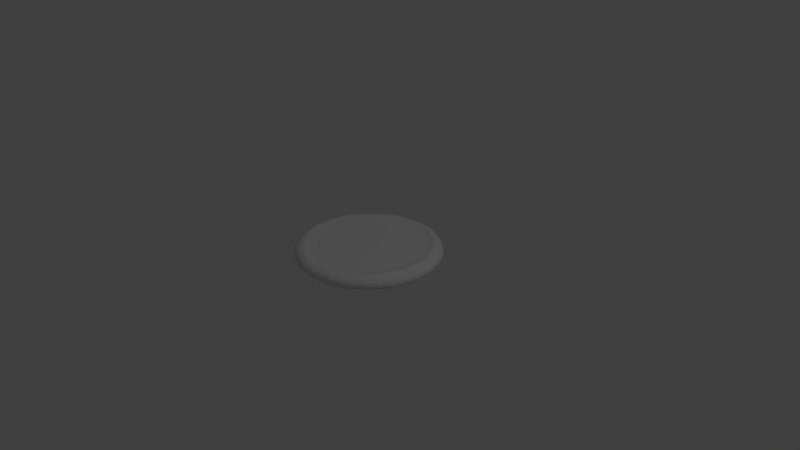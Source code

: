 # Source: pizzaDoeV2.blend  (saved by Blender 2.79.0; exported with 4.5.12 LTS)
import bpy
from mathutils import Matrix  # noqa: F401  (used for matrix-valued properties, if any)

bpy.ops.wm.read_factory_settings(use_empty=True)
scene = bpy.context.scene
scene.name = 'Scene'

# ---- collections
col_collection_1 = bpy.data.collections.new('Collection 1'); scene.collection.children.link(col_collection_1)

# ---- materials (node trees are filled in below, after node groups)
mat_lowpoly = bpy.data.materials.new('LowPoly')
mat_lowpoly.alpha_threshold = 0.0
mat_lowpoly.use_transparent_shadow = False
mat_lowpoly.roughness = 0.5

# ---- material node trees

# ---- world
world_world = bpy.data.worlds.new('World'); scene.world = world_world
world_world.color = (0.05088, 0.05088, 0.05088)
world_world.use_sun_shadow = False
world_world.sun_shadow_jitter_overblur = 0.0
world_world.cycles.sampling_method = 'MANUAL'

# ---- cameras
cam_camera = bpy.data.cameras.new('Camera')
cam_camera.clip_end = 100.0
cam_camera.lens = 35.0
cam_camera.sensor_width = 32.0
cam_camera.sensor_height = 18.0
cam_camera.ortho_scale = 7.314
cam_camera.dof.focus_distance = 0.0
cam_camera.dof.aperture_fstop = 128.0

# ---- lights
light_lamp = bpy.data.lights.new('Lamp', 'POINT')
light_lamp.transmission_factor = 0.0
light_lamp.cutoff_distance = 30.0
light_lamp.energy = 100.0
light_lamp.shadow_buffer_clip_start = 1.001
light_lamp.shadow_soft_size = 0.1
light_lamp.shadow_maximum_resolution = 0.006
light_lamp.use_absolute_resolution = True

# ---- meshes
me_circle = bpy.data.meshes.new('Circle')
me_circle.from_pydata([(0.0387, 1.017, 0.0), (-0.6201, 0.8447, 0.0), (-0.9671, 0.3142, 0.0), (-0.9671, -0.3142, 0.0), (-0.5977, -0.8226, 0.0), (8.94e-08, -1.017, 0.0), (0.5977, -0.8226, 0.0), (0.9671, -0.3142, 0.0), (0.9671, 0.3142, 0.0), (0.5977, 0.8407, 0.0), (-3.384e-09, 0.8865, 0.0), (-0.521, 0.7172, 0.0), (-0.8431, 0.2739, 0.0), (-0.8431, -0.2739, 0.0), (-0.521, -0.7172, 0.0), (7.411e-08, -0.8865, 0.0), (0.521, -0.7172, 0.0), (0.8431, -0.2739, 0.0), (0.8431, 0.2739, 0.0), (0.521, 0.7172, 0.0), (-8.228e-09, 0.7895, 0.0), (-0.4641, 0.6387, 0.0), (-0.7509, 0.244, 0.0), (-0.7509, -0.244, 0.0), (-0.4641, -0.6387, 0.0), (6.079e-08, -0.7895, 0.0), (0.4641, -0.6387, 0.0), (0.7509, -0.244, 0.0), (0.7509, 0.244, 0.0), (0.4641, 0.6387, 0.0), (-3.874e-08, 1.49e-08, 0.0), (0.9395, 0.2861, 0.1355), (0.9123, -0.3053, 0.1472), (0.5807, -0.7992, 0.1355), (8.593e-08, -0.9879, 0.1355), (-0.5807, -0.7992, 0.1355), (-0.9395, -0.3053, 0.1355), (-0.9395, 0.3053, 0.1355), (-0.5807, 0.7992, 0.1355), (-4.335e-10, 0.9879, 0.1355), (0.5807, 0.7841, 0.1422), (-3.384e-09, 0.9105, 0.1659), (-0.4756, 0.7172, 0.1838), (-0.8665, 0.2739, 0.1755), (-0.8431, -0.2975, 0.1896), (-0.521, -0.7172, 0.1838), (0.03009, -0.9076, 0.1586), (0.4862, -0.7172, 0.1671), (0.8431, -0.2287, 0.2015), (0.8104, 0.2739, 0.1687), (0.521, 0.7172, 0.1838), (0.004424, 0.8216, 0.08679), (-0.4275, 0.6553, 0.1134), (-0.7509, 0.3241, 0.1088), (-0.7806, -0.244, 0.1088), (-0.4302, -0.6387, 0.1088), (6.079e-08, -0.8279, 0.09173), (0.4641, -0.6189, 0.1267), (0.7509, -0.244, 0.1088), (0.7081, 0.2385, 0.1089), (0.4865, 0.671, 0.1091), (-3.874e-08, 1.49e-08, 0.08758), (0.9757, -0.317, 0.08741), (0.9757, 0.317, 0.08741), (-0.603, -0.83, 0.08741), (9e-08, -1.026, 0.08741), (-0.6174, 0.8156, 0.08741), (-0.981, 0.2893, 0.08635), (0.603, 0.83, 0.08741), (0.603, -0.83, 0.08741), (-0.9689, -0.3285, 0.08999), (-0.01636, 1.026, 0.08741)], [], [(8, 7, 17, 18), (5, 4, 14, 15), (2, 1, 11, 12), (9, 8, 18, 19), (6, 5, 15, 16), (3, 2, 12, 13), (0, 9, 19, 10), (7, 6, 16, 17), (4, 3, 13, 14), (1, 0, 10, 11), (15, 14, 24, 25), (12, 11, 21, 22), (19, 18, 28, 29), (16, 15, 25, 26), (13, 12, 22, 23), (10, 19, 29, 20), (17, 16, 26, 27), (14, 13, 23, 24), (11, 10, 20, 21), (18, 17, 27, 28), (22, 21, 30), (29, 28, 30), (26, 25, 30), (23, 22, 30), (20, 29, 30), (27, 26, 30), (24, 23, 30), (21, 20, 30), (28, 27, 30), (25, 24, 30), (31, 49, 48, 32), (34, 46, 45, 35), (37, 43, 42, 38), (40, 50, 49, 31), (33, 47, 46, 34), (36, 44, 43, 37), (39, 41, 50, 40), (32, 48, 47, 33), (35, 45, 44, 36), (38, 42, 41, 39), (46, 56, 55, 45), (43, 53, 52, 42), (50, 60, 59, 49), (47, 57, 56, 46), (44, 54, 53, 43), (41, 51, 60, 50), (48, 58, 57, 47), (45, 55, 54, 44), (42, 52, 51, 41), (53, 61, 52), (60, 61, 59), (57, 61, 56), (54, 61, 53), (51, 61, 60), (58, 61, 57), (55, 61, 54), (52, 61, 51), (59, 61, 58), (56, 61, 55), (63, 31, 32, 62), (65, 34, 35, 64), (67, 37, 38, 66), (68, 40, 31, 63), (69, 33, 34, 65), (70, 36, 37, 67), (71, 39, 40, 68), (62, 32, 33, 69), (64, 35, 36, 70), (66, 38, 39, 71), (1, 66, 71, 0), (4, 64, 70, 3), (7, 62, 69, 6), (0, 71, 68, 9), (3, 70, 67, 2), (6, 69, 65, 5), (9, 68, 63, 8), (2, 67, 66, 1), (5, 65, 64, 4), (8, 63, 62, 7), (49, 59, 58, 48)])
_uv = me_circle.uv_layers.new(name='UVMap')
_uv.uv.foreach_set('vector', [0.1638, 0.7219, 0.2781, 0.7219, 0.2781, 0.8362, 0.1638, 0.8362, 0.1638, 0.7219, 0.2781, 0.7219, 0.2781, 0.8362, 0.1638, 0.8362, 0.1638, 0.7219, 0.2781, 0.7219, 0.2781, 0.8362, 0.1638, 0.8362, 0.1638, 0.7219, 0.2781, 0.7219, 0.2781, 0.8362, 0.1638, 0.8362, 0.1638, 0.7219, 0.2781, 0.7219, 0.2781, 0.8362, 0.1638, 0.8362, 0.1638, 0.7219, 0.2781, 0.7219, 0.2781, 0.8362, 0.1638, 0.8362, 0.1638, 0.7219, 0.2781, 0.7219, 0.2781, 0.8362, 0.1638, 0.8362, 0.1638, 0.7219, 0.2781, 0.7219, 0.2781, 0.8362, 0.1638, 0.8362, 0.1638, 0.7219, 0.2781, 0.7219, 0.2781, 0.8362, 0.1638, 0.8362, 0.1638, 0.7219, 0.2781, 0.7219, 0.2781, 0.8362, 0.1638, 0.8362, 0.1638, 0.7219, 0.2781, 0.7219, 0.2781, 0.8362, 0.1638, 0.8362, 0.1638, 0.7219, 0.2781, 0.7219, 0.2781, 0.8362, 0.1638, 0.8362, 0.1638, 0.7219, 0.2781, 0.7219, 0.2781, 0.8362, 0.1638, 0.8362, 0.1638, 0.7219, 0.2781, 0.7219, 0.2781, 0.8362, 0.1638, 0.8362, 0.1638, 0.7219, 0.2781, 0.7219, 0.2781, 0.8362, 0.1638, 0.8362, 0.1638, 0.7219, 0.2781, 0.7219, 0.2781, 0.8362, 0.1638, 0.8362, 0.1638, 0.7219, 0.2781, 0.7219, 0.2781, 0.8362, 0.1638, 0.8362, 0.1638, 0.7219, 0.2781, 0.7219, 0.2781, 0.8362, 0.1638, 0.8362, 0.1638, 0.7219, 0.2781, 0.7219, 0.2781, 0.8362, 0.1638, 0.8362, 0.1638, 0.7219, 0.2781, 0.7219, 0.2781, 0.8362, 0.1638, 0.8362, 0.1638, 0.7219, 0.2781, 0.7219, 0.2781, 0.8362, 0.1638, 0.7219, 0.2781, 0.7219, 0.2781, 0.8362, 0.1638, 0.7219, 0.2781, 0.7219, 0.2781, 0.8362, 0.1638, 0.7219, 0.2781, 0.7219, 0.2781, 0.8362, 0.1638, 0.7219, 0.2781, 0.7219, 0.2781, 0.8362, 0.1638, 0.7219, 0.2781, 0.7219, 0.2781, 0.8362, 0.1638, 0.7219, 0.2781, 0.7219, 0.2781, 0.8362, 0.1638, 0.7219, 0.2781, 0.7219, 0.2781, 0.8362, 0.1638, 0.7219, 0.2781, 0.7219, 0.2781, 0.8362, 0.1638, 0.7219, 0.2781, 0.7219, 0.2781, 0.8362, 0.3157, 0.7033, 0.4301, 0.7033, 0.4301, 0.8176, 0.3157, 0.8176, 0.3157, 0.7033, 0.4301, 0.7033, 0.4301, 0.8176, 0.3157, 0.8176, 0.3157, 0.7033, 0.4301, 0.7033, 0.4301, 0.8176, 0.3157, 0.8176, 0.3157, 0.7033, 0.4301, 0.7033, 0.4301, 0.8176, 0.3157, 0.8176, 0.3157, 0.7033, 0.4301, 0.7033, 0.4301, 0.8176, 0.3157, 0.8176, 0.3157, 0.7033, 0.4301, 0.7033, 0.4301, 0.8176, 0.3157, 0.8176, 0.3157, 0.7033, 0.4301, 0.7033, 0.4301, 0.8176, 0.3157, 0.8176, 0.3157, 0.7033, 0.4301, 0.7033, 0.4301, 0.8176, 0.3157, 0.8176, 0.3157, 0.7033, 0.4301, 0.7033, 0.4301, 0.8176, 0.3157, 0.8176, 0.3157, 0.7033, 0.4301, 0.7033, 0.4301, 0.8176, 0.3157, 0.8176, 0.2041, 0.2258, 0.3184, 0.2258, 0.3184, 0.3401, 0.2041, 0.3401, 0.2041, 0.2258, 0.3184, 0.2258, 0.3184, 0.3401, 0.2041, 0.3401, 0.2041, 0.2258, 0.3184, 0.2258, 0.3184, 0.3401, 0.2041, 0.3401, 0.2041, 0.2258, 0.3184, 0.2258, 0.3184, 0.3401, 0.2041, 0.3401, 0.2041, 0.2258, 0.3184, 0.2258, 0.3184, 0.3401, 0.2041, 0.3401, 0.2041, 0.2258, 0.3184, 0.2258, 0.3184, 0.3401, 0.2041, 0.3401, 0.2041, 0.2258, 0.3184, 0.2258, 0.3184, 0.3401, 0.2041, 0.3401, 0.2041, 0.2258, 0.3184, 0.2258, 0.3184, 0.3401, 0.2041, 0.3401, 0.2041, 0.2258, 0.3184, 0.2258, 0.3184, 0.3401, 0.2041, 0.3401, 0.1638, 0.7219, 0.2781, 0.7219, 0.2781, 0.8362, 0.1638, 0.7219, 0.2781, 0.7219, 0.2781, 0.8362, 0.1638, 0.7219, 0.2781, 0.7219, 0.2781, 0.8362, 0.1638, 0.7219, 0.2781, 0.7219, 0.2781, 0.8362, 0.1638, 0.7219, 0.2781, 0.7219, 0.2781, 0.8362, 0.1638, 0.7219, 0.2781, 0.7219, 0.2781, 0.8362, 0.1638, 0.7219, 0.2781, 0.7219, 0.2781, 0.8362, 0.1638, 0.7219, 0.2781, 0.7219, 0.2781, 0.8362, 0.1638, 0.7219, 0.2781, 0.7219, 0.2781, 0.8362, 0.1638, 0.7219, 0.2781, 0.7219, 0.2781, 0.8362, 0.7126, 0.7219, 0.8269, 0.7219, 0.8269, 0.8362, 0.7126, 0.8362, 0.7126, 0.7219, 0.8269, 0.7219, 0.8269, 0.8362, 0.7126, 0.8362, 0.7126, 0.7219, 0.8269, 0.7219, 0.8269, 0.8362, 0.7126, 0.8362, 0.7126, 0.7219, 0.8269, 0.7219, 0.8269, 0.8362, 0.7126, 0.8362, 0.7126, 0.7219, 0.8269, 0.7219, 0.8269, 0.8362, 0.7126, 0.8362, 0.7126, 0.7219, 0.8269, 0.7219, 0.8269, 0.8362, 0.7126, 0.8362, 0.7126, 0.7219, 0.8269, 0.7219, 0.8269, 0.8362, 0.7126, 0.8362, 0.7126, 0.7219, 0.8269, 0.7219, 0.8269, 0.8362, 0.7126, 0.8362, 0.7126, 0.7219, 0.8269, 0.7219, 0.8269, 0.8362, 0.7126, 0.8362, 0.7126, 0.7219, 0.8269, 0.7219, 0.8269, 0.8362, 0.7126, 0.8362, 0.6692, 0.7002, 0.7835, 0.7002, 0.7835, 0.8145, 0.6692, 0.8145, 0.6692, 0.7002, 0.7835, 0.7002, 0.7835, 0.8145, 0.6692, 0.8145, 0.6692, 0.7002, 0.7835, 0.7002, 0.7835, 0.8145, 0.6692, 0.8145, 0.6692, 0.7002, 0.7835, 0.7002, 0.7835, 0.8145, 0.6692, 0.8145, 0.6692, 0.7002, 0.7835, 0.7002, 0.7835, 0.8145, 0.6692, 0.8145, 0.6692, 0.7002, 0.7835, 0.7002, 0.7835, 0.8145, 0.6692, 0.8145, 0.6692, 0.7002, 0.7835, 0.7002, 0.7835, 0.8145, 0.6692, 0.8145, 0.6692, 0.7002, 0.7835, 0.7002, 0.7835, 0.8145, 0.6692, 0.8145, 0.6692, 0.7002, 0.7835, 0.7002, 0.7835, 0.8145, 0.6692, 0.8145, 0.6692, 0.7002, 0.7835, 0.7002, 0.7835, 0.8145, 0.6692, 0.8145, 0.2041, 0.2258, 0.3184, 0.2258, 0.3184, 0.3401, 0.2041, 0.3401])
me_circle.materials.append(mat_lowpoly)
me_circle.use_remesh_preserve_volume = False
me_circle.use_remesh_preserve_attributes = False
me_circle.use_mirror_vertex_groups = False
me_circle.update()

# ---- objects
ob_circle = bpy.data.objects.new('Circle', me_circle)
ob_lamp = bpy.data.objects.new('Lamp', light_lamp)
ob_camera = bpy.data.objects.new('Camera', cam_camera)

# ---- transforms, parenting, visibility, modifiers, constraints
ob_circle.location = (0.0, 0.0, 0.0)
ob_circle.lineart.crease_threshold = 0.0
_m = ob_circle.modifiers.new('Subsurf', 'SUBSURF')
_m.uv_smooth = 'PRESERVE_CORNERS'
_m.quality = 2
_m.levels = 0
_m.show_only_control_edges = False
ob_lamp.location = (4.076, 1.005, 5.904)
ob_lamp.rotation_euler = (0.6503, 0.05522, 1.866)
ob_lamp.lock_rotations_4d = False
ob_lamp.empty_display_type = 'ARROWS'
ob_lamp.color = (0.0, 0.0, 0.0, 0.0)
ob_lamp.lineart.crease_threshold = 0.0
ob_camera.location = (7.481, -6.508, 5.344)
ob_camera.rotation_euler = (1.109, 0.0, 0.8149)
ob_camera.lock_rotations_4d = False
ob_camera.empty_display_type = 'ARROWS'
ob_camera.color = (0.0, 0.0, 0.0, 0.0)
ob_camera.display_type = 'WIRE'
ob_camera.lineart.crease_threshold = 0.0

# ---- collection membership
col_collection_1.objects.link(ob_circle)
col_collection_1.objects.link(ob_lamp)
col_collection_1.objects.link(ob_camera)

# ---- scene / render settings (as saved in the file)
scene.camera = ob_camera
scene.frame_start = 1; scene.frame_end = 250; scene.frame_set(1)
scene.render.engine = 'BLENDER_EEVEE_NEXT'
scene.render.resolution_percentage = 50
scene.render.dither_intensity = 0.0
scene.cycles.use_denoising = False
scene.cycles.samples = 128
scene.cycles.sampling_pattern = 'TABULATED_SOBOL'
scene.cycles.use_adaptive_sampling = False
scene.cycles.use_light_tree = False
scene.cycles.blur_glossy = 0.0
scene.cycles.sample_clamp_indirect = 0.0
scene.view_settings.view_transform = 'Standard'
bpy.context.view_layer.update()
